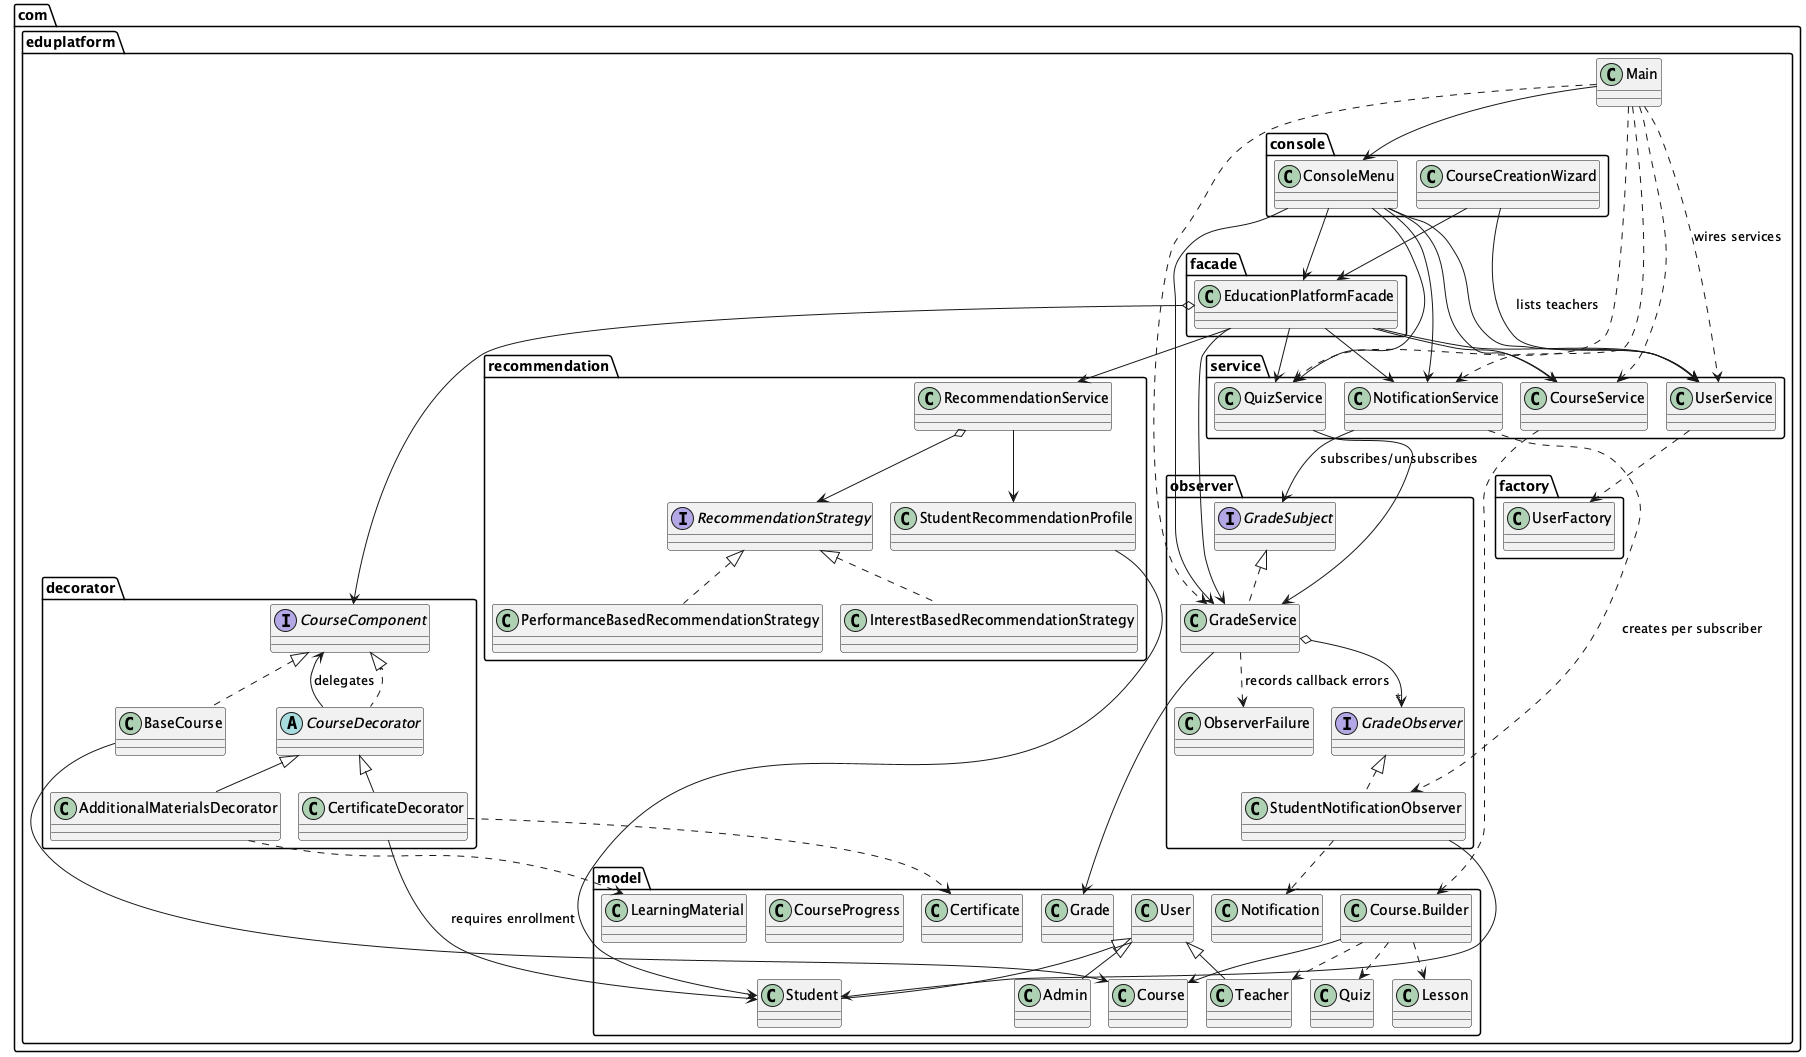

The diagram above was rendered by PlantUML. Its source (embedded in the PNG):
@startuml
!pragma layout smetana
package "com.eduplatform.model" {
 class Course
 class "Course.Builder" as CourseBuilder
 class Student
 class Grade
 class User
 class Teacher
 class Admin
 class Quiz
 class Lesson
 class Certificate
 class LearningMaterial
 class CourseProgress
 class Notification
}
package "com.eduplatform.factory" {
 class UserFactory
}
package "com.eduplatform.observer" {
 interface GradeSubject
 interface GradeObserver
 class GradeService
 class StudentNotificationObserver
 class ObserverFailure
}
package "com.eduplatform.recommendation" {
 interface RecommendationStrategy
 class InterestBasedRecommendationStrategy
 class PerformanceBasedRecommendationStrategy
 class RecommendationService
 class StudentRecommendationProfile
}
package "com.eduplatform.decorator" {
 interface CourseComponent
 class BaseCourse
 abstract class CourseDecorator
 class AdditionalMaterialsDecorator
 class CertificateDecorator
}
package "com.eduplatform.service" {
 class UserService
 class CourseService
 class QuizService
 class NotificationService
}
package "com.eduplatform.console" {
 class ConsoleMenu
 class CourseCreationWizard
}
package "com.eduplatform.facade" {
 class EducationPlatformFacade
}
package "com.eduplatform" {
 class Main
}
RecommendationStrategy <|.. InterestBasedRecommendationStrategy
RecommendationStrategy <|.. PerformanceBasedRecommendationStrategy
RecommendationService o--> RecommendationStrategy
RecommendationService --> StudentRecommendationProfile
StudentRecommendationProfile --> Student
CourseComponent <|.. BaseCourse
CourseComponent <|.. CourseDecorator
CourseDecorator <|-- AdditionalMaterialsDecorator
CourseDecorator <|-- CertificateDecorator
BaseCourse --> Course
CourseDecorator --> CourseComponent : delegates
AdditionalMaterialsDecorator ..> LearningMaterial
CertificateDecorator ..> Certificate
CertificateDecorator --> Student : requires enrollment
CourseBuilder --> Course
CourseBuilder ..> Lesson
CourseBuilder ..> Quiz
CourseBuilder ..> Teacher
User <|-- Student
User <|-- Teacher
User <|-- Admin
GradeSubject <|.. GradeService
GradeObserver <|.. StudentNotificationObserver
GradeService o--> "*" GradeObserver
GradeService --> Grade
GradeService ..> ObserverFailure : records callback errors
StudentNotificationObserver --> Student
StudentNotificationObserver ..> Notification
NotificationService --> GradeSubject : subscribes/unsubscribes
NotificationService ..> StudentNotificationObserver : creates per subscriber
UserService ..> UserFactory
CourseService ..> CourseBuilder
QuizService --> GradeService
EducationPlatformFacade --> UserService
EducationPlatformFacade --> CourseService
EducationPlatformFacade --> QuizService
EducationPlatformFacade --> GradeService
EducationPlatformFacade --> NotificationService
EducationPlatformFacade --> RecommendationService
EducationPlatformFacade o--> CourseComponent
CourseCreationWizard --> EducationPlatformFacade
CourseCreationWizard --> UserService : lists teachers
ConsoleMenu --> EducationPlatformFacade
ConsoleMenu --> UserService
ConsoleMenu --> CourseService
ConsoleMenu --> QuizService
ConsoleMenu --> GradeService
ConsoleMenu --> NotificationService
Main --> ConsoleMenu
Main ..> UserService : wires services
Main ..> CourseService
Main ..> QuizService
Main ..> GradeService
Main ..> NotificationService
@enduml